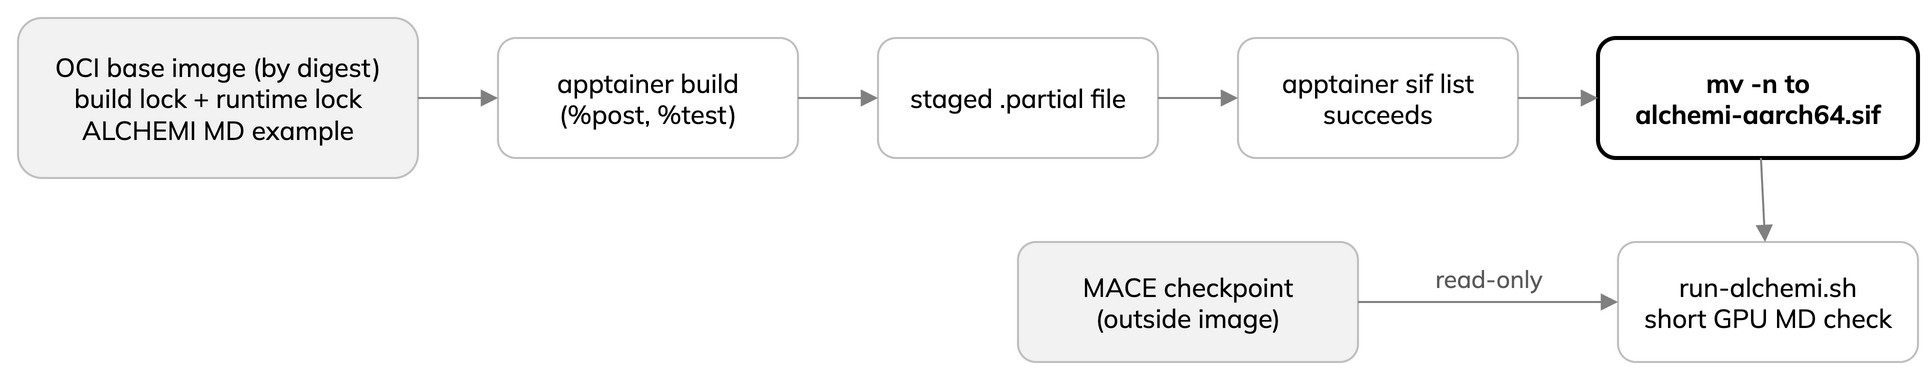

The diagram above was exported from draw.io. Its source (the exported page's mxGraphModel, read from the mxfile embedded in the PNG):
<mxGraphModel dx="1000" dy="400" grid="0" page="0">
  <root>
    <mxCell id="0" />
    <mxCell id="1" parent="0" />
    <mxCell id="in" value="OCI base image (by digest)&lt;br&gt;build lock + runtime lock&lt;br&gt;ALCHEMI MD example" style="rounded=1;whiteSpace=wrap;html=1;fillColor=#F2F2F2;strokeColor=#BFBFBF;fontFamily=Mulish;fontSize=13;" vertex="1" parent="1">
      <mxGeometry x="0" y="0" width="200" height="80" as="geometry" />
    </mxCell>
    <mxCell id="b" value="apptainer build&lt;br&gt;(%post, %test)" style="rounded=1;whiteSpace=wrap;html=1;fillColor=#FFFFFF;strokeColor=#BFBFBF;fontFamily=Mulish;fontSize=13;" vertex="1" parent="1">
      <mxGeometry x="240" y="10" width="150" height="60" as="geometry" />
    </mxCell>
    <mxCell id="p" value="staged .partial file" style="rounded=1;whiteSpace=wrap;html=1;fillColor=#FFFFFF;strokeColor=#BFBFBF;fontFamily=Mulish;fontSize=13;" vertex="1" parent="1">
      <mxGeometry x="430" y="10" width="140" height="60" as="geometry" />
    </mxCell>
    <mxCell id="c" value="apptainer sif list&lt;br&gt;succeeds" style="rounded=1;whiteSpace=wrap;html=1;fillColor=#FFFFFF;strokeColor=#BFBFBF;fontFamily=Mulish;fontSize=13;" vertex="1" parent="1">
      <mxGeometry x="610" y="10" width="140" height="60" as="geometry" />
    </mxCell>
    <mxCell id="s" value="mv -n to&lt;br&gt;alchemi-aarch64.sif" style="rounded=1;whiteSpace=wrap;html=1;fillColor=#FFFFFF;strokeColor=#000000;strokeWidth=2;fontStyle=1;fontFamily=Mulish;fontSize=13;" vertex="1" parent="1">
      <mxGeometry x="790" y="10" width="160" height="60" as="geometry" />
    </mxCell>
    <mxCell id="m" value="MACE checkpoint&lt;br&gt;(outside image)" style="rounded=1;whiteSpace=wrap;html=1;fillColor=#F2F2F2;strokeColor=#BFBFBF;fontFamily=Mulish;fontSize=13;" vertex="1" parent="1">
      <mxGeometry x="500" y="112" width="170" height="60" as="geometry" />
    </mxCell>
    <mxCell id="r" value="run-alchemi.sh&lt;br&gt;short GPU MD check" style="rounded=1;whiteSpace=wrap;html=1;fillColor=#FFFFFF;strokeColor=#BFBFBF;fontFamily=Mulish;fontSize=13;" vertex="1" parent="1">
      <mxGeometry x="800" y="112" width="150" height="60" as="geometry" />
    </mxCell>
    <mxCell id="e1" style="endArrow=block;html=1;strokeColor=#808080;" edge="1" parent="1" source="in" target="b">
      <mxGeometry relative="1" as="geometry" />
    </mxCell>
    <mxCell id="e2" style="endArrow=block;html=1;strokeColor=#808080;" edge="1" parent="1" source="b" target="p">
      <mxGeometry relative="1" as="geometry" />
    </mxCell>
    <mxCell id="e3" style="endArrow=block;html=1;strokeColor=#808080;" edge="1" parent="1" source="p" target="c">
      <mxGeometry relative="1" as="geometry" />
    </mxCell>
    <mxCell id="e4" style="endArrow=block;html=1;strokeColor=#808080;" edge="1" parent="1" source="c" target="s">
      <mxGeometry relative="1" as="geometry" />
    </mxCell>
    <mxCell id="e5" style="endArrow=block;html=1;strokeColor=#808080;" edge="1" parent="1" source="s" target="r">
      <mxGeometry relative="1" as="geometry" />
    </mxCell>
    <mxCell id="e6" value="read-only" style="endArrow=block;html=1;strokeColor=#808080;fontFamily=Mulish;fontSize=12;fontColor=#595959;labelBackgroundColor=#FFFFFF;" edge="1" parent="1" source="m" target="r">
      <mxGeometry relative="1" as="geometry">
        <mxPoint as="offset" x="0" y="-12" />
      </mxGeometry>
    </mxCell>
  </root>
</mxGraphModel>